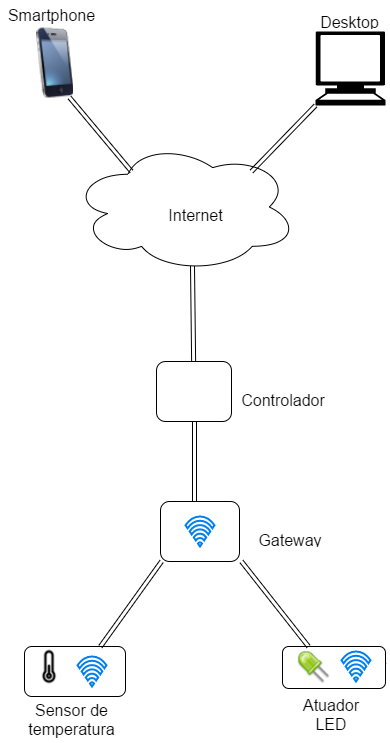

The diagram above was exported from draw.io. Its source (the exported page's mxGraphModel, read from the mxfile embedded in the PNG):
<mxGraphModel dx="880" dy="468" grid="1" gridSize="10" guides="1" tooltips="1" connect="1" fold="1" page="1" pageScale="1" pageWidth="550" pageHeight="800" background="#ffffff" math="0">
  <root>
    <mxCell id="54c02e6f79569fa1-0" />
    <mxCell id="54c02e6f79569fa1-1" parent="54c02e6f79569fa1-0" />
    <mxCell id="4e0162a64c159dc7-0" value="" style="ellipse;shape=cloud;whiteSpace=wrap;html=1;" vertex="1" parent="54c02e6f79569fa1-1">
      <mxGeometry x="140" y="150" width="226" height="131" as="geometry" />
    </mxCell>
    <mxCell id="54c02e6f79569fa1-45" value="" style="rounded=1;whiteSpace=wrap;html=1;" vertex="1" parent="54c02e6f79569fa1-1">
      <mxGeometry x="229" y="510" width="79" height="60" as="geometry" />
    </mxCell>
    <mxCell id="54c02e6f79569fa1-38" value="" style="rounded=1;whiteSpace=wrap;html=1;" vertex="1" parent="54c02e6f79569fa1-1">
      <mxGeometry x="93" y="655" width="101" height="50" as="geometry" />
    </mxCell>
    <mxCell id="54c02e6f79569fa1-2" value="" style="image;html=1;image=img/lib/clip_art/telecommunication/iPhone_128x128.png" vertex="1" parent="54c02e6f79569fa1-1">
      <mxGeometry x="93" y="36" width="60" height="70" as="geometry" />
    </mxCell>
    <mxCell id="54c02e6f79569fa1-3" value="" style="shape=mxgraph.signs.tech.computer;html=1;fillColor=#000000;strokeColor=none;verticalLabelPosition=bottom;verticalAlign=top" vertex="1" parent="54c02e6f79569fa1-1">
      <mxGeometry x="384" y="40" width="70" height="74" as="geometry" />
    </mxCell>
    <mxCell id="54c02e6f79569fa1-13" value="" style="shape=image;html=1;verticalAlign=top;verticalLabelPosition=bottom;imageAspect=0;image=https://cdn0.iconfinder.com/data/icons/good-weather-1/96/weather_icons-64-128.png" vertex="1" parent="54c02e6f79569fa1-1">
      <mxGeometry x="89" y="645" width="57" height="60" as="geometry" />
    </mxCell>
    <mxCell id="54c02e6f79569fa1-23" value="" style="html=1;verticalLabelPosition=bottom;verticalAlign=top;strokeWidth=2;strokeColor=#0080F0;fillColor=#ffffff;shadow=0;dashed=0;shape=mxgraph.ios7.icons.wifi;" vertex="1" parent="54c02e6f79569fa1-1">
      <mxGeometry x="424" y="666" width="29.7" height="21" as="geometry" />
    </mxCell>
    <mxCell id="54c02e6f79569fa1-39" value="" style="rounded=1;whiteSpace=wrap;html=1;" vertex="1" parent="54c02e6f79569fa1-1">
      <mxGeometry x="351" y="655" width="103" height="42" as="geometry" />
    </mxCell>
    <mxCell id="54c02e6f79569fa1-40" value="" style="shape=image;html=1;verticalAlign=top;verticalLabelPosition=bottom;imageAspect=0;image=https://cdn2.iconfinder.com/data/icons/fatcow/32x32/led.png" vertex="1" parent="54c02e6f79569fa1-1">
      <mxGeometry x="366" y="660" width="32" height="32" as="geometry" />
    </mxCell>
    <mxCell id="54c02e6f79569fa1-47" value="" style="rounded=1;whiteSpace=wrap;html=1;" vertex="1" parent="54c02e6f79569fa1-1">
      <mxGeometry x="225" y="370" width="75" height="60" as="geometry" />
    </mxCell>
    <mxCell id="54c02e6f79569fa1-51" value="&lt;font style=&quot;font-size: 16px&quot;&gt;Smartphone&lt;/font&gt;&lt;div&gt;&lt;br&gt;&lt;/div&gt;" style="text;html=1;strokeColor=none;fillColor=none;align=center;verticalAlign=middle;whiteSpace=wrap;overflow=hidden;" vertex="1" parent="54c02e6f79569fa1-1">
      <mxGeometry x="70" y="10" width="100" height="30" as="geometry" />
    </mxCell>
    <mxCell id="54c02e6f79569fa1-52" value="&lt;font style=&quot;font-size: 16px&quot;&gt;Desktop&lt;/font&gt;&lt;div&gt;&lt;br&gt;&lt;/div&gt;" style="text;html=1;strokeColor=none;fillColor=none;align=center;verticalAlign=middle;whiteSpace=wrap;overflow=hidden;" vertex="1" parent="54c02e6f79569fa1-1">
      <mxGeometry x="379" y="17" width="78" height="20" as="geometry" />
    </mxCell>
    <mxCell id="54c02e6f79569fa1-53" value="&lt;div&gt;&lt;span style=&quot;font-size: 16px ; line-height: 19.2px&quot;&gt;Internet&lt;/span&gt;&lt;/div&gt;&lt;div&gt;&lt;span style=&quot;font-size: 16px ; line-height: 19.2px&quot;&gt;&lt;br&gt;&lt;/span&gt;&lt;/div&gt;" style="text;html=1;strokeColor=none;fillColor=none;align=center;verticalAlign=middle;whiteSpace=wrap;overflow=hidden;" vertex="1" parent="54c02e6f79569fa1-1">
      <mxGeometry x="225" y="210" width="78" height="35" as="geometry" />
    </mxCell>
    <mxCell id="54c02e6f79569fa1-54" value="&lt;font style=&quot;font-size: 16px&quot;&gt;Controlador&lt;/font&gt;&lt;div&gt;&lt;font style=&quot;font-size: 16px&quot;&gt;&lt;br&gt;&lt;/font&gt;&lt;/div&gt;" style="text;html=1;strokeColor=none;fillColor=none;align=center;verticalAlign=middle;whiteSpace=wrap;overflow=hidden;" vertex="1" parent="54c02e6f79569fa1-1">
      <mxGeometry x="303" y="395" width="97" height="20" as="geometry" />
    </mxCell>
    <mxCell id="54c02e6f79569fa1-55" value="&lt;font style=&quot;font-size: 16px&quot;&gt;Gateway&lt;/font&gt;" style="text;html=1;strokeColor=none;fillColor=none;align=center;verticalAlign=middle;whiteSpace=wrap;overflow=hidden;" vertex="1" parent="54c02e6f79569fa1-1">
      <mxGeometry x="317" y="535" width="83" height="20" as="geometry" />
    </mxCell>
    <mxCell id="54c02e6f79569fa1-56" value="&lt;font style=&quot;font-size: 16px&quot;&gt;Sensor de temperatura&lt;/font&gt;&lt;div&gt;&lt;br&gt;&lt;/div&gt;" style="text;html=1;strokeColor=none;fillColor=none;align=center;verticalAlign=middle;whiteSpace=wrap;overflow=hidden;" vertex="1" parent="54c02e6f79569fa1-1">
      <mxGeometry x="90" y="705" width="100" height="45" as="geometry" />
    </mxCell>
    <mxCell id="54c02e6f79569fa1-57" value="&lt;font style=&quot;font-size: 16px&quot;&gt;Atuador LED&lt;/font&gt;&lt;div&gt;&lt;br&gt;&lt;/div&gt;" style="text;html=1;strokeColor=none;fillColor=none;align=center;verticalAlign=middle;whiteSpace=wrap;overflow=hidden;" vertex="1" parent="54c02e6f79569fa1-1">
      <mxGeometry x="369" y="700" width="61" height="40" as="geometry" />
    </mxCell>
    <mxCell id="54c02e6f79569fa1-58" style="edgeStyle=orthogonalEdgeStyle;rounded=0;html=1;exitX=0.75;exitY=1;entryX=0.75;entryY=1;" edge="1" parent="54c02e6f79569fa1-1" source="54c02e6f79569fa1-57" target="54c02e6f79569fa1-57">
      <mxGeometry relative="1" as="geometry" />
    </mxCell>
    <mxCell id="54c02e6f79569fa1-59" style="shape=link;rounded=0;html=1;exitX=0.75;exitY=1;" edge="1" parent="54c02e6f79569fa1-1" source="54c02e6f79569fa1-2">
      <mxGeometry relative="1" as="geometry">
        <mxPoint x="200" y="180" as="targetPoint" />
      </mxGeometry>
    </mxCell>
    <mxCell id="54c02e6f79569fa1-60" style="edgeStyle=none;shape=link;rounded=0;html=1;exitX=0;exitY=1;exitPerimeter=0;" edge="1" parent="54c02e6f79569fa1-1" source="54c02e6f79569fa1-3">
      <mxGeometry relative="1" as="geometry">
        <mxPoint x="320" y="180" as="targetPoint" />
      </mxGeometry>
    </mxCell>
    <mxCell id="54c02e6f79569fa1-61" style="edgeStyle=none;shape=link;rounded=0;html=1;exitX=0.55;exitY=0.95;exitPerimeter=0;" edge="1" parent="54c02e6f79569fa1-1" target="54c02e6f79569fa1-47">
      <mxGeometry relative="1" as="geometry">
        <mxPoint x="261" y="275" as="sourcePoint" />
      </mxGeometry>
    </mxCell>
    <mxCell id="54c02e6f79569fa1-62" style="edgeStyle=none;shape=link;rounded=0;html=1;exitX=0.5;exitY=1;" edge="1" parent="54c02e6f79569fa1-1" source="54c02e6f79569fa1-47">
      <mxGeometry relative="1" as="geometry">
        <mxPoint x="263" y="510" as="targetPoint" />
      </mxGeometry>
    </mxCell>
    <mxCell id="160f28748e767b5f-1" value="" style="html=1;verticalLabelPosition=bottom;verticalAlign=top;strokeWidth=2;strokeColor=#0080F0;fillColor=#ffffff;shadow=0;dashed=0;shape=mxgraph.ios7.icons.wifi;" vertex="1" parent="54c02e6f79569fa1-1">
      <mxGeometry x="146" y="665" width="29" height="30" as="geometry" />
    </mxCell>
    <mxCell id="160f28748e767b5f-2" value="" style="html=1;verticalLabelPosition=bottom;verticalAlign=top;strokeWidth=2;strokeColor=#0080F0;fillColor=#ffffff;shadow=0;dashed=0;shape=mxgraph.ios7.icons.wifi;" vertex="1" parent="54c02e6f79569fa1-1">
      <mxGeometry x="410" y="660" width="29" height="30" as="geometry" />
    </mxCell>
    <mxCell id="160f28748e767b5f-3" value="" style="html=1;verticalLabelPosition=bottom;verticalAlign=top;strokeWidth=2;strokeColor=#0080F0;fillColor=#ffffff;shadow=0;dashed=0;shape=mxgraph.ios7.icons.wifi;" vertex="1" parent="54c02e6f79569fa1-1">
      <mxGeometry x="254" y="525" width="29" height="30" as="geometry" />
    </mxCell>
    <mxCell id="160f28748e767b5f-4" style="edgeStyle=none;shape=link;rounded=0;html=1;exitX=0.75;exitY=0;entryX=0.013;entryY=1;entryPerimeter=0;" edge="1" parent="54c02e6f79569fa1-1" source="54c02e6f79569fa1-38" target="54c02e6f79569fa1-45">
      <mxGeometry relative="1" as="geometry" />
    </mxCell>
    <mxCell id="160f28748e767b5f-5" style="edgeStyle=none;shape=link;rounded=0;html=1;exitX=0.25;exitY=0;entryX=1.025;entryY=1;entryPerimeter=0;" edge="1" parent="54c02e6f79569fa1-1" source="54c02e6f79569fa1-39" target="54c02e6f79569fa1-45">
      <mxGeometry relative="1" as="geometry" />
    </mxCell>
  </root>
</mxGraphModel>